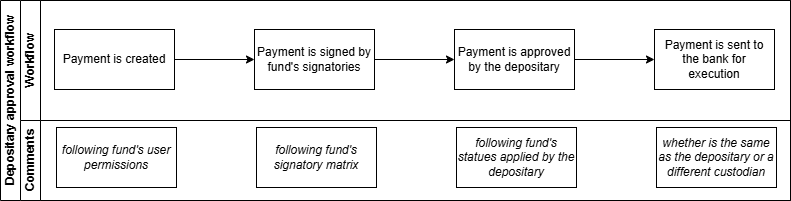

The diagram above was exported from draw.io. Its source (the exported page's mxGraphModel, read from the mxfile embedded in the PNG):
<mxGraphModel dx="922" dy="1296" grid="1" gridSize="10" guides="1" tooltips="1" connect="1" arrows="1" fold="1" page="1" pageScale="1" pageWidth="850" pageHeight="1100" math="0" shadow="0">
  <root>
    <mxCell id="0" />
    <mxCell id="1" parent="0" />
    <mxCell id="TAvG-4Xj9AaOx7GDTnBq-3" value="" style="edgeStyle=orthogonalEdgeStyle;rounded=0;orthogonalLoop=1;jettySize=auto;html=1;" edge="1" parent="1" source="TAvG-4Xj9AaOx7GDTnBq-1" target="TAvG-4Xj9AaOx7GDTnBq-2">
      <mxGeometry relative="1" as="geometry" />
    </mxCell>
    <mxCell id="TAvG-4Xj9AaOx7GDTnBq-1" value="Payment is created" style="rounded=0;whiteSpace=wrap;html=1;" vertex="1" parent="1">
      <mxGeometry x="61" y="89" width="120" height="60" as="geometry" />
    </mxCell>
    <mxCell id="TAvG-4Xj9AaOx7GDTnBq-5" value="" style="edgeStyle=orthogonalEdgeStyle;rounded=0;orthogonalLoop=1;jettySize=auto;html=1;" edge="1" parent="1" source="TAvG-4Xj9AaOx7GDTnBq-2" target="TAvG-4Xj9AaOx7GDTnBq-4">
      <mxGeometry relative="1" as="geometry" />
    </mxCell>
    <mxCell id="TAvG-4Xj9AaOx7GDTnBq-2" value="Payment is signed by fund's signatories" style="whiteSpace=wrap;html=1;rounded=0;" vertex="1" parent="1">
      <mxGeometry x="261" y="89" width="120" height="60" as="geometry" />
    </mxCell>
    <mxCell id="TAvG-4Xj9AaOx7GDTnBq-7" value="" style="edgeStyle=orthogonalEdgeStyle;rounded=0;orthogonalLoop=1;jettySize=auto;html=1;" edge="1" parent="1" source="TAvG-4Xj9AaOx7GDTnBq-4" target="TAvG-4Xj9AaOx7GDTnBq-6">
      <mxGeometry relative="1" as="geometry" />
    </mxCell>
    <mxCell id="TAvG-4Xj9AaOx7GDTnBq-4" value="Payment is approved by the depositary" style="whiteSpace=wrap;html=1;rounded=0;" vertex="1" parent="1">
      <mxGeometry x="461" y="89" width="120" height="60" as="geometry" />
    </mxCell>
    <mxCell id="TAvG-4Xj9AaOx7GDTnBq-6" value="Payment is sent to the bank for execution" style="whiteSpace=wrap;html=1;rounded=0;" vertex="1" parent="1">
      <mxGeometry x="661" y="89" width="120" height="60" as="geometry" />
    </mxCell>
    <mxCell id="TAvG-4Xj9AaOx7GDTnBq-8" value="Depositary approval workflow" style="swimlane;childLayout=stackLayout;resizeParent=1;resizeParentMax=0;horizontal=0;startSize=20;horizontalStack=0;html=1;" vertex="1" parent="1">
      <mxGeometry x="7" y="60" width="790" height="200" as="geometry" />
    </mxCell>
    <mxCell id="TAvG-4Xj9AaOx7GDTnBq-9" value="Workflow" style="swimlane;startSize=20;horizontal=0;html=1;" vertex="1" parent="TAvG-4Xj9AaOx7GDTnBq-8">
      <mxGeometry x="20" width="770" height="120" as="geometry" />
    </mxCell>
    <mxCell id="TAvG-4Xj9AaOx7GDTnBq-14" value="Comments" style="swimlane;startSize=20;horizontal=0;html=1;" vertex="1" parent="TAvG-4Xj9AaOx7GDTnBq-8">
      <mxGeometry x="20" y="120" width="770" height="80" as="geometry" />
    </mxCell>
    <mxCell id="TAvG-4Xj9AaOx7GDTnBq-15" value="following fund's user permissions" style="rounded=0;whiteSpace=wrap;html=1;fontStyle=2" vertex="1" parent="1">
      <mxGeometry x="63" y="187" width="120" height="60" as="geometry" />
    </mxCell>
    <mxCell id="TAvG-4Xj9AaOx7GDTnBq-16" value="following fund's signatory matrix" style="whiteSpace=wrap;html=1;rounded=0;fontStyle=2" vertex="1" parent="1">
      <mxGeometry x="263" y="187" width="120" height="60" as="geometry" />
    </mxCell>
    <mxCell id="TAvG-4Xj9AaOx7GDTnBq-17" value="following fund's statues applied by the depositary" style="whiteSpace=wrap;html=1;rounded=0;fontStyle=2" vertex="1" parent="1">
      <mxGeometry x="463" y="187" width="120" height="60" as="geometry" />
    </mxCell>
    <mxCell id="TAvG-4Xj9AaOx7GDTnBq-18" value="whether is the same as the depositary or a different custodian" style="whiteSpace=wrap;html=1;rounded=0;fontStyle=2" vertex="1" parent="1">
      <mxGeometry x="663" y="187" width="120" height="60" as="geometry" />
    </mxCell>
  </root>
</mxGraphModel>